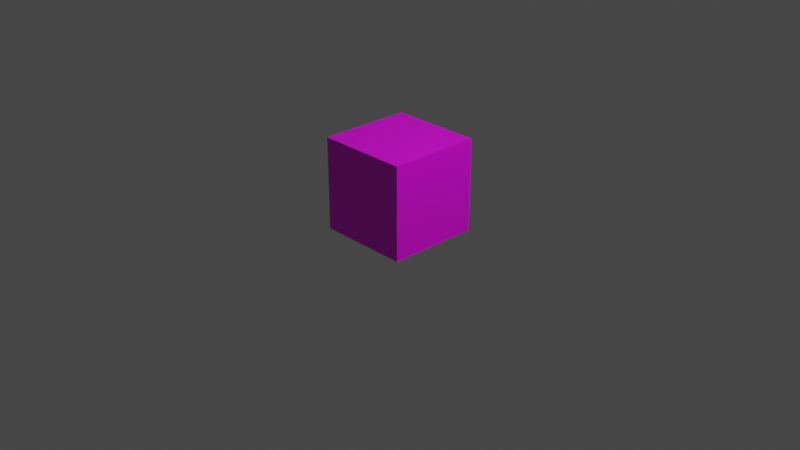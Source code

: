 # Source: ObjectBirchTreeTrunkPart.blend  (saved by Blender 3.4.6; exported with 4.5.12 LTS)
import bpy
from mathutils import Matrix  # noqa: F401  (used for matrix-valued properties, if any)

bpy.ops.wm.read_factory_settings(use_empty=True)
scene = bpy.context.scene
scene.name = 'Scene'

# ---- collections
col_collection = bpy.data.collections.new('Collection'); scene.collection.children.link(col_collection)

# ---- images (referenced by path relative to the original .blend; pixels are not part of the script)
import os
ASSET_DIR = os.environ.get("B2B_ASSET_DIR", "")  # directory of the original .blend (textures are referenced by path, not embedded)
HERE = os.path.dirname(os.path.abspath(__file__))  # packed textures are extracted next to this script under _unpacked/

def load_image(name, relpath, width, height, colorspace="sRGB"):
    """Load a texture the original file referenced (path relative to the .blend, or extracted next to this script)."""
    p = next((c for c in (os.path.join(HERE, relpath), os.path.join(ASSET_DIR, relpath)) if relpath and os.path.exists(c)), "")
    if p:
        img = bpy.data.images.load(p, check_existing=True)
        img.name = name
    else:  # same state as the original file: an image datablock whose file is absent (Cycles renders it pink)
        img = bpy.data.images.new(name, width, height)
        img.source = "FILE"
        img.filepath = "//" + (relpath or name)
    img.colorspace_settings.name = colorspace
    return img
img_objectbirchtreetrunkpart_texture_png = load_image('ObjectBirchTreeTrunkPart_Texture.png', 'ObjectBirchTreeTrunkPart_Texture.png', 1024, 1024, 'sRGB')

# ---- materials (node trees are filled in below, after node groups)
mat_material = bpy.data.materials.new('Material')
mat_material.alpha_threshold = 0.0
mat_material.use_transparent_shadow = False
mat_material.roughness = 0.5
mat_material.line_color = (0.0, 0.0, 0.0, 1.0)

# ---- material node trees
mat_material.use_nodes = True; mat_material.node_tree.nodes.clear()
_N = mat_material.node_tree.nodes; _L = mat_material.node_tree.links
n0 = _N.new('ShaderNodeOutputMaterial'); n0.name = 'Material Output'; n0.location = (300, 300)
n1 = _N.new('ShaderNodeBsdfPrincipled'); n1.name = 'Principled BSDF'; n1.location = (10, 300)
n1.distribution = 'GGX'
n1.subsurface_method = 'RANDOM_WALK_SKIN'
n1.inputs[3].default_value = 1.45
n1.inputs[27].default_value = (0.0, 0.0, 0.0, 1.0)
n1.inputs[28].default_value = 1.0
n2 = _N.new('ShaderNodeTexImage'); n2.name = 'Image Texture'; n2.location = (-342, 188)
n2.image = img_objectbirchtreetrunkpart_texture_png
_L.new(n1.outputs[0], n0.inputs[0])
_L.new(n2.outputs[0], n1.inputs[0])
n0.is_active_output = True

# ---- world
world_world = bpy.data.worlds.new('World'); scene.world = world_world
world_world.use_nodes = True; world_world.node_tree.nodes.clear()
_N = world_world.node_tree.nodes; _L = world_world.node_tree.links
n0 = _N.new('ShaderNodeOutputWorld'); n0.name = 'World Output'; n0.location = (300, 300)
n1 = _N.new('ShaderNodeBackground'); n1.name = 'Background'; n1.location = (10, 300)
n1.inputs[0].default_value = (0.05088, 0.05088, 0.05088, 1.0)
_L.new(n1.outputs[0], n0.inputs[0])
n0.is_active_output = True
world_world.color = (0.05088, 0.05088, 0.05088)
world_world.use_sun_shadow = False
world_world.sun_shadow_jitter_overblur = 0.0

# ---- cameras
cam_camera = bpy.data.cameras.new('Camera')
cam_camera.clip_end = 100.0
cam_camera.ortho_scale = 7.314

# ---- lights
light_light = bpy.data.lights.new('Light', 'POINT')
light_light.transmission_factor = 0.0
light_light.energy = 1000.0
light_light.shadow_soft_size = 0.1
light_light.shadow_maximum_resolution = 0.006
light_light.use_absolute_resolution = True

# ---- meshes
me_cube = bpy.data.meshes.new('Cube')
me_cube.from_pydata([(1.0, 1.0, 1.0), (1.0, 1.0, -1.0), (1.0, -1.0, 1.0), (1.0, -1.0, -1.0), (-1.0, 1.0, 1.0), (-1.0, 1.0, -1.0), (-1.0, -1.0, 1.0), (-1.0, -1.0, -1.0)], [], [(0, 4, 6, 2), (3, 2, 6, 7), (7, 6, 4, 5), (5, 1, 3, 7), (1, 0, 2, 3), (5, 4, 0, 1)])
_uv = me_cube.uv_layers.new(name='UVMap')
_uv.uv.foreach_set('vector', [0.625, 0.5, 0.875, 0.5, 0.875, 0.75, 0.625, 0.75, 0.375, 0.75, 0.625, 0.75, 0.625, 1.0, 0.375, 1.0, 0.375, 0.0, 0.625, 0.0, 0.625, 0.25, 0.375, 0.25, 0.125, 0.5, 0.375, 0.5, 0.375, 0.75, 0.125, 0.75, 0.375, 0.5, 0.625, 0.5, 0.625, 0.75, 0.375, 0.75, 0.375, 0.25, 0.625, 0.25, 0.625, 0.5, 0.375, 0.5])
me_cube.materials.append(mat_material)
me_cube.use_mirror_vertex_groups = False
me_cube.update()

# ---- objects
ob_cube = bpy.data.objects.new('Cube', me_cube)
ob_light = bpy.data.objects.new('Light', light_light)
ob_camera = bpy.data.objects.new('Camera', cam_camera)

# ---- transforms, parenting, visibility, modifiers, constraints
ob_cube.location = (0.0, 0.0, 0.3796)
ob_cube.scale = (0.4987, 0.4987, 0.4987)
ob_cube.lock_rotations_4d = False
ob_cube.empty_display_type = 'ARROWS'
ob_cube.lineart.crease_threshold = 0.0
ob_light.location = (4.076, 1.005, 5.904)
ob_light.rotation_euler = (0.6503, 0.05522, 1.866)
ob_light.lock_rotations_4d = False
ob_light.empty_display_type = 'ARROWS'
ob_light.color = (0.0, 0.0, 0.0, 0.0)
ob_light.lineart.crease_threshold = 0.0
ob_camera.location = (7.359, -6.926, 4.958)
ob_camera.rotation_euler = (1.109, 0.0, 0.8149)
ob_camera.lock_rotations_4d = False
ob_camera.empty_display_type = 'ARROWS'
ob_camera.color = (0.0, 0.0, 0.0, 0.0)
ob_camera.display_type = 'WIRE'
ob_camera.lineart.crease_threshold = 0.0

# ---- collection membership
col_collection.objects.link(ob_cube)
col_collection.objects.link(ob_light)
col_collection.objects.link(ob_camera)

# ---- scene / render settings (as saved in the file)
scene.camera = ob_camera
scene.frame_start = 1; scene.frame_end = 250; scene.frame_set(1)
scene.render.engine = 'BLENDER_EEVEE_NEXT'
scene.cycles.sampling_pattern = 'TABULATED_SOBOL'
scene.cycles.use_light_tree = False
scene.view_settings.view_transform = 'Filmic'
bpy.context.view_layer.update()
